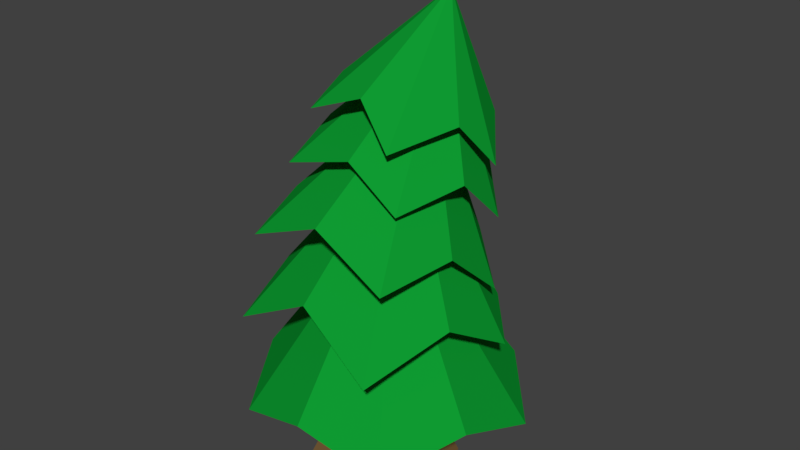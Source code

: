 # Source: PineTree_8.blend  (saved by Blender 2.79.0; exported with 4.5.12 LTS)
import bpy
from mathutils import Matrix  # noqa: F401  (used for matrix-valued properties, if any)

bpy.ops.wm.read_factory_settings(use_empty=True)
scene = bpy.context.scene
scene.name = 'Scene'

# ---- collections
col_collection_1 = bpy.data.collections.new('Collection 1'); scene.collection.children.link(col_collection_1)

# ---- materials (node trees are filled in below, after node groups)
mat_trunk = bpy.data.materials.new('Trunk')
mat_trunk.alpha_threshold = 0.0
mat_trunk.use_transparent_shadow = False
mat_trunk.diffuse_color = (0.214, 0.126, 0.04736, 1.0)
mat_trunk.roughness = 0.5
mat_leaves = bpy.data.materials.new('Leaves')
mat_leaves.alpha_threshold = 0.0
mat_leaves.use_transparent_shadow = False
mat_leaves.diffuse_color = (0.004652, 0.3264, 0.03152, 1.0)
mat_leaves.roughness = 0.5
mat_leaves.line_color = (0.0, 0.0, 0.0, 1.0)

# ---- material node trees

# ---- world
world_world = bpy.data.worlds.new('World'); scene.world = world_world
world_world.color = (0.05088, 0.05088, 0.05088)
world_world.use_sun_shadow = False
world_world.sun_shadow_jitter_overblur = 0.0
world_world.cycles.sampling_method = 'MANUAL'

# ---- meshes
me_cylinder = bpy.data.meshes.new('Cylinder')
me_cylinder.from_pydata([(5.408e-09, 0.8757, -0.01197), (-7.371e-09, 0.2679, 1.568), (0.6192, 0.6192, -0.01197), (0.1894, 0.1894, 1.568), (0.8757, -3.516e-08, -0.01197), (0.2679, -5.125e-09, 1.568), (0.6192, -0.6192, -0.01197), (0.1894, -0.1894, 1.568), (-7.115e-08, -0.8757, -0.01197), (-3.079e-08, -0.2679, 1.568), (-0.6192, -0.6192, -0.01197), (-0.1894, -0.1894, 1.568), (-0.8757, 1.356e-08, -0.01197), (-0.2679, 9.778e-09, 1.568), (-0.6192, 0.6192, -0.01197), (-0.1894, 0.1894, 1.568), (-3.571e-09, 0.4855, 0.7779), (0.3433, 0.3433, 0.7779), (0.4855, -1.68e-08, 0.7779), (0.3433, -0.3433, 0.7779), (-4.601e-08, -0.4855, 0.7779), (-0.3433, -0.3433, 0.7779), (-0.4855, 1.021e-08, 0.7779), (-0.3433, 0.3433, 0.7779)], [], [(16, 1, 3, 17), (17, 3, 5, 18), (18, 5, 7, 19), (19, 7, 9, 20), (20, 9, 11, 21), (21, 11, 13, 22), (3, 1, 15, 13, 11, 9, 7, 5), (22, 13, 15, 23), (23, 15, 1, 16), (0, 2, 4, 6, 8, 10, 12, 14), (14, 23, 16, 0), (12, 22, 23, 14), (10, 21, 22, 12), (8, 20, 21, 10), (6, 19, 20, 8), (4, 18, 19, 6), (2, 17, 18, 4), (0, 16, 17, 2)])
me_cylinder.materials.append(mat_trunk)
me_cylinder.use_remesh_preserve_volume = False
me_cylinder.use_remesh_preserve_attributes = False
me_cylinder.use_mirror_vertex_groups = False
me_cylinder.update()
me_cone = bpy.data.meshes.new('Cone')
me_cone.from_pydata([(0.1381, 0.9758, -1.019), (0.5115, 0.6527, -0.6996), (0.9956, 0.2323, -1.037), (0.8304, -0.2959, -0.7293), (0.5864, -0.8624, -1.079), (-6.978e-08, -0.9244, -0.7952), (-0.6989, -0.8107, -1.11), (0.0, 0.0, 0.5), (-0.8211, -0.206, -0.7124), (-1.058, 0.3624, -1.146), (-0.4622, 0.7538, -0.7268)], [], [(0, 7, 1), (1, 7, 2), (2, 7, 3), (3, 7, 4), (4, 7, 5), (5, 7, 6), (6, 7, 8), (8, 7, 9), (9, 7, 10), (10, 7, 0), (0, 1, 2, 3, 4, 5, 6, 8, 9, 10)])
me_cone.materials.append(mat_leaves)
me_cone.use_remesh_preserve_volume = False
me_cone.use_remesh_preserve_attributes = False
me_cone.use_mirror_vertex_groups = False
me_cone.update()
me_cone_004 = bpy.data.meshes.new('Cone.004')
me_cone_004.from_pydata([(0.0, 1.0, -1.0), (0.5433, 0.7478, -0.7952), (0.9511, 0.309, -1.0), (0.8791, -0.2856, -0.7952), (0.5878, -0.809, -1.0), (-6.978e-08, -0.9244, -0.7952), (-0.5878, -0.809, -1.0), (0.0, 0.0, 0.5), (-0.8791, -0.2856, -0.7952), (-0.9511, 0.309, -1.0), (-0.5433, 0.7478, -0.7952)], [], [(0, 7, 1), (1, 7, 2), (2, 7, 3), (3, 7, 4), (4, 7, 5), (5, 7, 6), (6, 7, 8), (8, 7, 9), (9, 7, 10), (10, 7, 0), (0, 1, 2, 3, 4, 5, 6, 8, 9, 10)])
me_cone_004.materials.append(mat_leaves)
me_cone_004.use_remesh_preserve_volume = False
me_cone_004.use_remesh_preserve_attributes = False
me_cone_004.use_mirror_vertex_groups = False
me_cone_004.update()
me_cone_005 = bpy.data.meshes.new('Cone.005')
me_cone_005.from_pydata([(0.0723, 0.9916, -1.081), (0.5083, 0.7008, -0.7371), (0.8757, 0.377, -0.9374), (0.8028, -0.2168, -0.7319), (0.6228, -0.8243, -1.092), (-0.04395, -0.8165, -0.7302), (-0.667, -0.812, -1.053), (0.0, 0.0, 0.5), (-0.8356, -0.2471, -0.7222), (-1.011, 0.3492, -1.102), (-0.508, 0.7072, -0.7081)], [], [(0, 7, 1), (1, 7, 2), (2, 7, 3), (3, 7, 4), (4, 7, 5), (5, 7, 6), (6, 7, 8), (8, 7, 9), (9, 7, 10), (10, 7, 0), (0, 1, 2, 3, 4, 5, 6, 8, 9, 10)])
me_cone_005.materials.append(mat_leaves)
me_cone_005.use_remesh_preserve_volume = False
me_cone_005.use_remesh_preserve_attributes = False
me_cone_005.use_mirror_vertex_groups = False
me_cone_005.update()
me_cone_006 = bpy.data.meshes.new('Cone.006')
me_cone_006.from_pydata([(0.0, 1.0, -1.0), (0.444, 0.7124, -0.6788), (0.9193, 0.4106, -1.026), (0.8124, -0.2001, -0.7772), (0.6604, -0.804, -1.101), (-6.978e-08, -0.9244, -0.7952), (-0.6138, -0.8701, -1.077), (0.0, 0.0, 0.5), (-0.7928, -0.2981, -0.7382), (-0.9511, 0.309, -1.0), (-0.4467, 0.7406, -0.6955)], [], [(0, 7, 1), (1, 7, 2), (2, 7, 3), (3, 7, 4), (4, 7, 5), (5, 7, 6), (6, 7, 8), (8, 7, 9), (9, 7, 10), (10, 7, 0), (0, 1, 2, 3, 4, 5, 6, 8, 9, 10)])
me_cone_006.materials.append(mat_leaves)
me_cone_006.use_remesh_preserve_volume = False
me_cone_006.use_remesh_preserve_attributes = False
me_cone_006.use_mirror_vertex_groups = False
me_cone_006.update()
me_cone_007 = bpy.data.meshes.new('Cone.007')
me_cone_007.from_pydata([(0.03727, 1.085, -1.129), (0.5543, 0.6491, -0.6812), (1.044, 0.2652, -1.07), (0.7833, -0.2102, -0.7111), (0.5342, -0.899, -1.09), (-0.0244, -0.8646, -0.7209), (-0.6218, -0.9059, -1.093), (0.0, 0.0, 0.5), (-0.8791, -0.2856, -0.7952), (-0.9383, 0.401, -1.01), (-0.4909, 0.6556, -0.6713)], [], [(0, 7, 1), (1, 7, 2), (2, 7, 3), (3, 7, 4), (4, 7, 5), (5, 7, 6), (6, 7, 8), (8, 7, 9), (9, 7, 10), (10, 7, 0), (0, 1, 2, 3, 4, 5, 6, 8, 9, 10)])
me_cone_007.materials.append(mat_leaves)
me_cone_007.use_remesh_preserve_volume = False
me_cone_007.use_remesh_preserve_attributes = False
me_cone_007.use_mirror_vertex_groups = False
me_cone_007.update()

# ---- objects
ob_cylinder = bpy.data.objects.new('Cylinder', me_cylinder)
ob_cone = bpy.data.objects.new('Cone', me_cone)
ob_cone_001 = bpy.data.objects.new('Cone.001', me_cone_004)
ob_cone_002 = bpy.data.objects.new('Cone.002', me_cone_005)
ob_cone_003 = bpy.data.objects.new('Cone.003', me_cone_006)
ob_cone_004 = bpy.data.objects.new('Cone.004', me_cone_007)

# ---- transforms, parenting, visibility, modifiers, constraints
ob_cylinder.location = (0.0, 0.0, 0.0)
ob_cylinder.scale = (0.6212, 0.6212, 0.6212)
ob_cylinder.lineart.crease_threshold = 0.0
ob_cone.location = (0.03461, 0.4571, 2.774)
ob_cone.rotation_euler = (-0.257, 0.1612, 0.03076)
ob_cone.scale = (0.7, 0.7, 0.7)
ob_cone.lineart.crease_threshold = 0.0
ob_cone_001.location = (1.223e-17, 0.09029, 1.502)
ob_cone_001.rotation_euler = (-0.02313, -5.135e-18, 5.939e-20)
ob_cone_001.lineart.crease_threshold = 0.0
ob_cone_002.location = (1.724e-17, 0.1854, 2.006)
ob_cone_002.rotation_euler = (-0.2017, -0.009883, -0.06551)
ob_cone_002.scale = (0.9, 0.9, 0.9)
ob_cone_002.lineart.crease_threshold = 0.0
ob_cone_003.location = (1.757e-17, 0.3155, 2.399)
ob_cone_003.rotation_euler = (-0.3421, 0.07379, 9.932e-09)
ob_cone_003.scale = (0.8, 0.8, 0.8)
ob_cone_003.lineart.crease_threshold = 0.0
ob_cone_004.location = (0.08999, 0.44, 3.061)
ob_cone_004.rotation_euler = (-0.22, 0.1693, -0.09902)
ob_cone_004.scale = (0.6, 0.6, 0.6)
ob_cone_004.lineart.crease_threshold = 0.0

# ---- collection membership
col_collection_1.objects.link(ob_cylinder)
col_collection_1.objects.link(ob_cone)
col_collection_1.objects.link(ob_cone_001)
col_collection_1.objects.link(ob_cone_002)
col_collection_1.objects.link(ob_cone_003)
col_collection_1.objects.link(ob_cone_004)

# ---- scene / render settings (as saved in the file)
scene.frame_start = 1; scene.frame_end = 250; scene.frame_set(1)
scene.render.engine = 'BLENDER_EEVEE_NEXT'
scene.render.resolution_percentage = 50
scene.render.dither_intensity = 0.0
scene.cycles.use_denoising = False
scene.cycles.samples = 128
scene.cycles.sampling_pattern = 'TABULATED_SOBOL'
scene.cycles.use_adaptive_sampling = False
scene.cycles.use_light_tree = False
scene.cycles.blur_glossy = 0.0
scene.cycles.sample_clamp_indirect = 0.0
scene.view_settings.view_transform = 'Standard'
bpy.context.view_layer.update()

# ---- added for rendering (the .blend has no active camera and no usable light): camera, sun
cam_auto = bpy.data.cameras.new('AutoCamera')
cam_auto.lens = 50.0
cam_auto.sensor_width = 36.0
cam_auto.clip_end = 1000.0
ob_auto_camera = bpy.data.objects.new('AutoCamera', cam_auto)
scene.collection.objects.link(ob_auto_camera)
ob_auto_camera.location = (4.2088, -4.87021, 5.14756)
ob_auto_camera.rotation_euler = (1.09748, -7.21219e-08, 0.694738)
scene.camera = ob_auto_camera
light_auto_sun = bpy.data.lights.new('AutoSun', 'SUN')
light_auto_sun.energy = 3.0
light_auto_sun.angle = 0.0523599
ob_auto_sun = bpy.data.objects.new('AutoSun', light_auto_sun)
scene.collection.objects.link(ob_auto_sun)
ob_auto_sun.rotation_euler = (0.872665, 0.174533, 0.523599)
bpy.context.view_layer.update()
